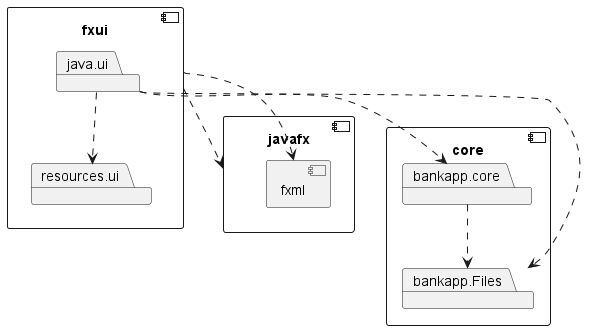

The diagram above was rendered by PlantUML. Its source (embedded in the PNG):
@startuml

component core {
    package bankapp.core
    package bankapp.Files
}
bankapp.core ..> bankapp.Files


component fxui {
    package java.ui
    package resources.ui
}

java.ui ..> bankapp.core
java.ui ..> resources.ui
java.ui ..> bankapp.Files

component javafx {
    component fxml
}

fxui ..> javafx
fxui ..> fxml


@enduml